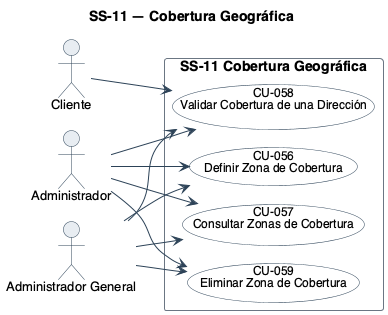

The diagram above was rendered by PlantUML. Its source (embedded in the PNG):
@startuml
!pragma layout smetana
title SS-11 — Cobertura Geográfica
left to right direction
skinparam backgroundColor #FFFFFF
skinparam shadowing false
skinparam defaultFontName Helvetica
skinparam defaultFontSize 13
skinparam ArrowColor #2C4257
skinparam actor {
  BorderColor #2C4257
  BackgroundColor #E8EDF2
}
skinparam usecase {
  BorderColor #2C4257
  BackgroundColor #FFFFFF
  FontSize 12
  BorderColor<<pendiente>> #9C4436
  BackgroundColor<<pendiente>> #F6E4E1
}
skinparam rectangle {
  BorderColor #6B7683
  FontSize 14
  FontStyle bold
}

actor "Cliente" as A1
actor "Administrador" as A3
actor "Administrador General" as A5

rectangle "SS-11 Cobertura Geográfica" {
  usecase "CU-056\nDefinir Zona de Cobertura" as U56
  usecase "CU-057\nConsultar Zonas de Cobertura" as U57
  usecase "CU-058\nValidar Cobertura de una Dirección" as U58
  usecase "CU-059\nEliminar Zona de Cobertura" as U59
}

A3 --> U56
A5 --> U56
A3 --> U57
A5 --> U57
A1 --> U58
A3 --> U58
A5 --> U58
A3 --> U59
A5 --> U59
@enduml